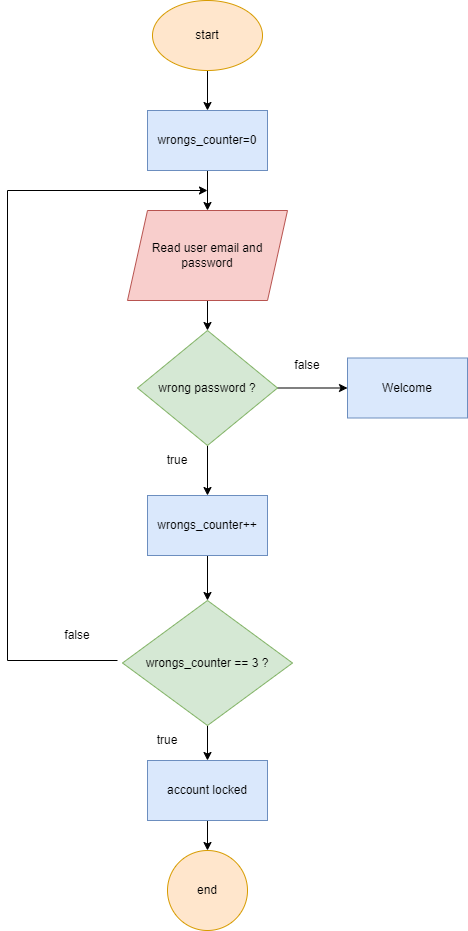

The diagram above was exported from draw.io. Its source (the exported page's mxGraphModel, read from the mxfile embedded in the PNG):
<mxGraphModel dx="1050" dy="541" grid="1" gridSize="10" guides="1" tooltips="1" connect="1" arrows="1" fold="1" page="1" pageScale="1" pageWidth="827" pageHeight="1169" math="0" shadow="0">
  <root>
    <mxCell id="WIyWlLk6GJQsqaUBKTNV-0" />
    <mxCell id="WIyWlLk6GJQsqaUBKTNV-1" parent="WIyWlLk6GJQsqaUBKTNV-0" />
    <mxCell id="CXpURfibiOhY5WVExFUY-7" value="" style="edgeStyle=orthogonalEdgeStyle;rounded=0;orthogonalLoop=1;jettySize=auto;html=1;" edge="1" parent="WIyWlLk6GJQsqaUBKTNV-1" source="CXpURfibiOhY5WVExFUY-5" target="CXpURfibiOhY5WVExFUY-6">
      <mxGeometry relative="1" as="geometry" />
    </mxCell>
    <mxCell id="CXpURfibiOhY5WVExFUY-5" value="start" style="ellipse;whiteSpace=wrap;html=1;fillColor=#ffe6cc;strokeColor=#d79b00;" vertex="1" parent="WIyWlLk6GJQsqaUBKTNV-1">
      <mxGeometry x="205" y="90" width="110" height="70" as="geometry" />
    </mxCell>
    <mxCell id="CXpURfibiOhY5WVExFUY-9" value="" style="edgeStyle=orthogonalEdgeStyle;rounded=0;orthogonalLoop=1;jettySize=auto;html=1;" edge="1" parent="WIyWlLk6GJQsqaUBKTNV-1" source="CXpURfibiOhY5WVExFUY-6" target="CXpURfibiOhY5WVExFUY-8">
      <mxGeometry relative="1" as="geometry" />
    </mxCell>
    <mxCell id="CXpURfibiOhY5WVExFUY-6" value="wrongs_counter=0" style="whiteSpace=wrap;html=1;fillColor=#dae8fc;strokeColor=#6c8ebf;" vertex="1" parent="WIyWlLk6GJQsqaUBKTNV-1">
      <mxGeometry x="200" y="200" width="120" height="60" as="geometry" />
    </mxCell>
    <mxCell id="CXpURfibiOhY5WVExFUY-11" value="" style="edgeStyle=orthogonalEdgeStyle;rounded=0;orthogonalLoop=1;jettySize=auto;html=1;" edge="1" parent="WIyWlLk6GJQsqaUBKTNV-1" source="CXpURfibiOhY5WVExFUY-8" target="CXpURfibiOhY5WVExFUY-10">
      <mxGeometry relative="1" as="geometry" />
    </mxCell>
    <mxCell id="CXpURfibiOhY5WVExFUY-8" value="Read user email and password" style="shape=parallelogram;perimeter=parallelogramPerimeter;whiteSpace=wrap;html=1;fixedSize=1;fillColor=#f8cecc;strokeColor=#b85450;" vertex="1" parent="WIyWlLk6GJQsqaUBKTNV-1">
      <mxGeometry x="180" y="300" width="160" height="90" as="geometry" />
    </mxCell>
    <mxCell id="CXpURfibiOhY5WVExFUY-13" value="" style="edgeStyle=orthogonalEdgeStyle;rounded=0;orthogonalLoop=1;jettySize=auto;html=1;" edge="1" parent="WIyWlLk6GJQsqaUBKTNV-1" source="CXpURfibiOhY5WVExFUY-10" target="CXpURfibiOhY5WVExFUY-12">
      <mxGeometry relative="1" as="geometry" />
    </mxCell>
    <mxCell id="CXpURfibiOhY5WVExFUY-19" value="" style="edgeStyle=orthogonalEdgeStyle;rounded=0;orthogonalLoop=1;jettySize=auto;html=1;" edge="1" parent="WIyWlLk6GJQsqaUBKTNV-1" source="CXpURfibiOhY5WVExFUY-10" target="CXpURfibiOhY5WVExFUY-18">
      <mxGeometry relative="1" as="geometry" />
    </mxCell>
    <mxCell id="CXpURfibiOhY5WVExFUY-10" value="wrong password ?" style="rhombus;whiteSpace=wrap;html=1;fillColor=#d5e8d4;strokeColor=#82b366;" vertex="1" parent="WIyWlLk6GJQsqaUBKTNV-1">
      <mxGeometry x="190" y="420" width="140" height="115" as="geometry" />
    </mxCell>
    <mxCell id="CXpURfibiOhY5WVExFUY-12" value="Welcome" style="whiteSpace=wrap;html=1;fillColor=#dae8fc;strokeColor=#6c8ebf;" vertex="1" parent="WIyWlLk6GJQsqaUBKTNV-1">
      <mxGeometry x="400" y="447.5" width="120" height="60" as="geometry" />
    </mxCell>
    <mxCell id="CXpURfibiOhY5WVExFUY-15" value="false" style="text;html=1;strokeColor=none;fillColor=none;align=center;verticalAlign=middle;whiteSpace=wrap;rounded=0;" vertex="1" parent="WIyWlLk6GJQsqaUBKTNV-1">
      <mxGeometry x="330" y="440" width="60" height="30" as="geometry" />
    </mxCell>
    <mxCell id="CXpURfibiOhY5WVExFUY-24" value="" style="edgeStyle=orthogonalEdgeStyle;rounded=0;orthogonalLoop=1;jettySize=auto;html=1;" edge="1" parent="WIyWlLk6GJQsqaUBKTNV-1" source="CXpURfibiOhY5WVExFUY-18" target="CXpURfibiOhY5WVExFUY-23">
      <mxGeometry relative="1" as="geometry" />
    </mxCell>
    <mxCell id="CXpURfibiOhY5WVExFUY-18" value="wrongs_counter++" style="whiteSpace=wrap;html=1;fillColor=#dae8fc;strokeColor=#6c8ebf;" vertex="1" parent="WIyWlLk6GJQsqaUBKTNV-1">
      <mxGeometry x="200" y="585" width="120" height="60" as="geometry" />
    </mxCell>
    <mxCell id="CXpURfibiOhY5WVExFUY-20" value="true" style="text;html=1;strokeColor=none;fillColor=none;align=center;verticalAlign=middle;whiteSpace=wrap;rounded=0;" vertex="1" parent="WIyWlLk6GJQsqaUBKTNV-1">
      <mxGeometry x="200" y="535" width="60" height="30" as="geometry" />
    </mxCell>
    <mxCell id="CXpURfibiOhY5WVExFUY-26" value="" style="edgeStyle=orthogonalEdgeStyle;rounded=0;orthogonalLoop=1;jettySize=auto;html=1;" edge="1" parent="WIyWlLk6GJQsqaUBKTNV-1" source="CXpURfibiOhY5WVExFUY-23" target="CXpURfibiOhY5WVExFUY-25">
      <mxGeometry relative="1" as="geometry" />
    </mxCell>
    <mxCell id="CXpURfibiOhY5WVExFUY-23" value="wrongs_counter == 3 ?" style="rhombus;whiteSpace=wrap;html=1;fillColor=#d5e8d4;strokeColor=#82b366;" vertex="1" parent="WIyWlLk6GJQsqaUBKTNV-1">
      <mxGeometry x="175" y="690" width="170" height="125" as="geometry" />
    </mxCell>
    <mxCell id="CXpURfibiOhY5WVExFUY-28" value="" style="edgeStyle=orthogonalEdgeStyle;rounded=0;orthogonalLoop=1;jettySize=auto;html=1;" edge="1" parent="WIyWlLk6GJQsqaUBKTNV-1" source="CXpURfibiOhY5WVExFUY-25" target="CXpURfibiOhY5WVExFUY-27">
      <mxGeometry relative="1" as="geometry" />
    </mxCell>
    <mxCell id="CXpURfibiOhY5WVExFUY-25" value="account locked" style="whiteSpace=wrap;html=1;fillColor=#dae8fc;strokeColor=#6c8ebf;" vertex="1" parent="WIyWlLk6GJQsqaUBKTNV-1">
      <mxGeometry x="200" y="850" width="120" height="60" as="geometry" />
    </mxCell>
    <mxCell id="CXpURfibiOhY5WVExFUY-27" value="end" style="ellipse;whiteSpace=wrap;html=1;fillColor=#ffe6cc;strokeColor=#d79b00;" vertex="1" parent="WIyWlLk6GJQsqaUBKTNV-1">
      <mxGeometry x="220" y="940" width="80" height="80" as="geometry" />
    </mxCell>
    <mxCell id="CXpURfibiOhY5WVExFUY-30" value="" style="endArrow=classic;html=1;rounded=0;" edge="1" parent="WIyWlLk6GJQsqaUBKTNV-1">
      <mxGeometry width="50" height="50" relative="1" as="geometry">
        <mxPoint x="170" y="750" as="sourcePoint" />
        <mxPoint x="260" y="280" as="targetPoint" />
        <Array as="points">
          <mxPoint x="60" y="750" />
          <mxPoint x="60" y="280" />
        </Array>
      </mxGeometry>
    </mxCell>
    <mxCell id="CXpURfibiOhY5WVExFUY-31" value="false" style="text;html=1;strokeColor=none;fillColor=none;align=center;verticalAlign=middle;whiteSpace=wrap;rounded=0;" vertex="1" parent="WIyWlLk6GJQsqaUBKTNV-1">
      <mxGeometry x="100" y="710" width="60" height="30" as="geometry" />
    </mxCell>
    <mxCell id="CXpURfibiOhY5WVExFUY-32" value="true" style="text;html=1;strokeColor=none;fillColor=none;align=center;verticalAlign=middle;whiteSpace=wrap;rounded=0;" vertex="1" parent="WIyWlLk6GJQsqaUBKTNV-1">
      <mxGeometry x="190" y="815" width="60" height="30" as="geometry" />
    </mxCell>
  </root>
</mxGraphModel>